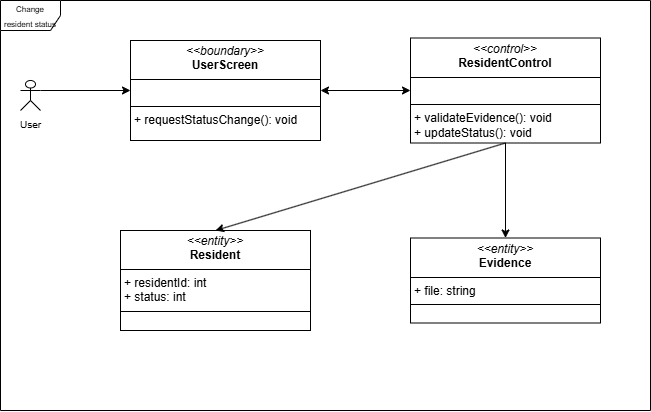

The diagram above was exported from draw.io. Its source (the exported page's mxGraphModel, read from the mxfile embedded in the PNG):
<mxGraphModel dx="756" dy="520" grid="1" gridSize="10" guides="1" tooltips="1" connect="1" arrows="1" fold="1" page="1" pageScale="1" pageWidth="827" pageHeight="1169" background="#ffffff" math="0" shadow="0">
  <root>
    <mxCell id="0" />
    <mxCell id="1" parent="0" />
    <mxCell id="X_cfNtLWTgjf-Kpmpf1W-1" value="&lt;font style=&quot;font-size: 8px;&quot;&gt;Change resident status&lt;/font&gt;" style="shape=umlFrame;whiteSpace=wrap;html=1;pointerEvents=0;movable=1;resizable=1;rotatable=1;deletable=1;editable=1;locked=0;connectable=1;" vertex="1" parent="1">
      <mxGeometry x="60" y="50" width="650" height="410" as="geometry" />
    </mxCell>
    <mxCell id="X_cfNtLWTgjf-Kpmpf1W-2" value="&lt;font style=&quot;font-size: 10px;&quot;&gt;User&lt;/font&gt;" style="shape=umlActor;verticalLabelPosition=bottom;verticalAlign=top;html=1;outlineConnect=0;" vertex="1" parent="1">
      <mxGeometry x="80" y="130" width="20" height="30" as="geometry" />
    </mxCell>
    <mxCell id="X_cfNtLWTgjf-Kpmpf1W-7" value="&lt;p style=&quot;margin:0px;margin-top:4px;text-align:center;&quot;&gt;&lt;i&gt;&amp;lt;&amp;lt;boundary&amp;gt;&amp;gt;&lt;/i&gt;&lt;br&gt;&lt;b&gt;UserScreen&lt;/b&gt;&lt;/p&gt;&lt;hr size=&quot;1&quot; style=&quot;border-style:solid;&quot;&gt;&lt;p style=&quot;margin:0px;margin-left:4px;&quot;&gt;&lt;br&gt;&lt;/p&gt;&lt;hr size=&quot;1&quot; style=&quot;border-style:solid;&quot;&gt;&lt;p style=&quot;margin:0px;margin-left:4px;&quot;&gt;+ requestStatusChange(): void&lt;/p&gt;" style="verticalAlign=top;align=left;overflow=fill;html=1;whiteSpace=wrap;" vertex="1" parent="1">
      <mxGeometry x="190" y="90" width="190" height="100" as="geometry" />
    </mxCell>
    <mxCell id="X_cfNtLWTgjf-Kpmpf1W-8" value="&lt;p style=&quot;margin:0px;margin-top:4px;text-align:center;&quot;&gt;&lt;i&gt;&amp;lt;&amp;lt;control&amp;gt;&amp;gt;&lt;/i&gt;&lt;br&gt;&lt;b&gt;ResidentControl&lt;/b&gt;&lt;/p&gt;&lt;hr size=&quot;1&quot; style=&quot;border-style:solid;&quot;&gt;&lt;p style=&quot;margin:0px;margin-left:4px;&quot;&gt;&lt;br&gt;&lt;/p&gt;&lt;hr size=&quot;1&quot; style=&quot;border-style:solid;&quot;&gt;&lt;p style=&quot;margin:0px;margin-left:4px;&quot;&gt;+ &lt;span style=&quot;background-color: transparent; color: light-dark(rgb(0, 0, 0), rgb(255, 255, 255));&quot;&gt;validateEvidence(): void +&amp;nbsp;&lt;/span&gt;&lt;span style=&quot;background-color: transparent; color: light-dark(rgb(0, 0, 0), rgb(255, 255, 255));&quot;&gt;updateStatus(): void&lt;/span&gt;&lt;/p&gt;" style="verticalAlign=top;align=left;overflow=fill;html=1;whiteSpace=wrap;" vertex="1" parent="1">
      <mxGeometry x="470" y="87.5" width="190" height="105" as="geometry" />
    </mxCell>
    <mxCell id="X_cfNtLWTgjf-Kpmpf1W-9" value="&lt;p style=&quot;margin:0px;margin-top:4px;text-align:center;&quot;&gt;&lt;i&gt;&amp;lt;&amp;lt;entity&amp;gt;&amp;gt;&lt;/i&gt;&lt;br&gt;&lt;b&gt;Evidence&lt;/b&gt;&lt;/p&gt;&lt;hr size=&quot;1&quot; style=&quot;border-style:solid;&quot;&gt;&lt;p style=&quot;margin:0px;margin-left:4px;&quot;&gt;+&amp;nbsp;file: string&lt;/p&gt;&lt;hr size=&quot;1&quot; style=&quot;border-style:solid;&quot;&gt;&lt;p style=&quot;margin:0px;margin-left:4px;&quot;&gt;&lt;br&gt;&lt;/p&gt;" style="verticalAlign=top;align=left;overflow=fill;html=1;whiteSpace=wrap;" vertex="1" parent="1">
      <mxGeometry x="470" y="287.5" width="190" height="85" as="geometry" />
    </mxCell>
    <mxCell id="X_cfNtLWTgjf-Kpmpf1W-10" value="&lt;p style=&quot;margin:0px;margin-top:4px;text-align:center;&quot;&gt;&lt;i&gt;&amp;lt;&amp;lt;entity&amp;gt;&amp;gt;&lt;/i&gt;&lt;br&gt;&lt;b&gt;Resident&lt;/b&gt;&lt;/p&gt;&lt;hr size=&quot;1&quot; style=&quot;border-style:solid;&quot;&gt;&lt;p style=&quot;margin: 0px 0px 0px 4px;&quot;&gt;&lt;span style=&quot;background-color: transparent; color: light-dark(rgb(0, 0, 0), rgb(255, 255, 255));&quot;&gt;+ residentId: int&lt;/span&gt;&lt;/p&gt;&lt;p style=&quot;margin: 0px 0px 0px 4px;&quot;&gt;&lt;span style=&quot;background-color: transparent; color: light-dark(rgb(0, 0, 0), rgb(255, 255, 255));&quot;&gt;+ status: int&lt;/span&gt;&lt;/p&gt;&lt;hr size=&quot;1&quot; style=&quot;border-style:solid;&quot;&gt;&lt;p style=&quot;margin:0px;margin-left:4px;&quot;&gt;&lt;br&gt;&lt;/p&gt;" style="verticalAlign=top;align=left;overflow=fill;html=1;whiteSpace=wrap;" vertex="1" parent="1">
      <mxGeometry x="180" y="280" width="190" height="100" as="geometry" />
    </mxCell>
    <mxCell id="X_cfNtLWTgjf-Kpmpf1W-11" value="" style="endArrow=classic;html=1;rounded=0;exitX=1;exitY=0.3333333333333333;exitDx=0;exitDy=0;exitPerimeter=0;entryX=0;entryY=0.5;entryDx=0;entryDy=0;" edge="1" parent="1" source="X_cfNtLWTgjf-Kpmpf1W-2" target="X_cfNtLWTgjf-Kpmpf1W-7">
      <mxGeometry width="50" height="50" relative="1" as="geometry">
        <mxPoint x="420" y="290" as="sourcePoint" />
        <mxPoint x="470" y="240" as="targetPoint" />
      </mxGeometry>
    </mxCell>
    <mxCell id="X_cfNtLWTgjf-Kpmpf1W-12" value="" style="endArrow=classic;startArrow=classic;html=1;rounded=0;entryX=0;entryY=0.5;entryDx=0;entryDy=0;" edge="1" parent="1" source="X_cfNtLWTgjf-Kpmpf1W-7" target="X_cfNtLWTgjf-Kpmpf1W-8">
      <mxGeometry width="50" height="50" relative="1" as="geometry">
        <mxPoint x="420" y="290" as="sourcePoint" />
        <mxPoint x="470" y="240" as="targetPoint" />
      </mxGeometry>
    </mxCell>
    <mxCell id="X_cfNtLWTgjf-Kpmpf1W-13" value="" style="endArrow=classic;html=1;rounded=0;exitX=0.5;exitY=1;exitDx=0;exitDy=0;entryX=0.5;entryY=0;entryDx=0;entryDy=0;" edge="1" parent="1" source="X_cfNtLWTgjf-Kpmpf1W-8" target="X_cfNtLWTgjf-Kpmpf1W-10">
      <mxGeometry width="50" height="50" relative="1" as="geometry">
        <mxPoint x="420" y="290" as="sourcePoint" />
        <mxPoint x="470" y="240" as="targetPoint" />
      </mxGeometry>
    </mxCell>
    <mxCell id="X_cfNtLWTgjf-Kpmpf1W-15" value="" style="endArrow=classic;html=1;rounded=0;exitX=0.5;exitY=1;exitDx=0;exitDy=0;" edge="1" parent="1" source="X_cfNtLWTgjf-Kpmpf1W-8" target="X_cfNtLWTgjf-Kpmpf1W-9">
      <mxGeometry width="50" height="50" relative="1" as="geometry">
        <mxPoint x="420" y="290" as="sourcePoint" />
        <mxPoint x="470" y="240" as="targetPoint" />
      </mxGeometry>
    </mxCell>
  </root>
</mxGraphModel>